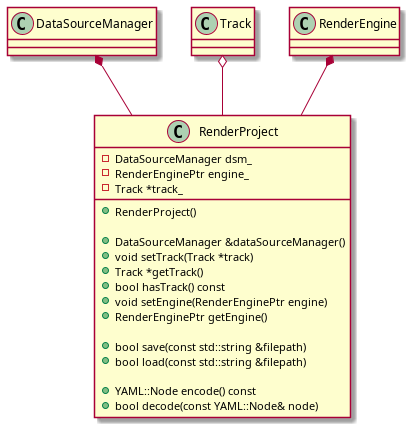

The diagram above was rendered by PlantUML. Its source (embedded in the PNG):
@startuml plantuml_imgs/projectClasses

class RenderProject {
	+RenderProject()

	+DataSourceManager &dataSourceManager()
	+void setTrack(Track *track)
	+Track *getTrack()
	+bool hasTrack() const
	+void setEngine(RenderEnginePtr engine)
	+RenderEnginePtr getEngine()

	+bool save(const std::string &filepath)
	+bool load(const std::string &filepath)

	+YAML::Node encode() const
	+bool decode(const YAML::Node& node)

	-DataSourceManager dsm_
	-RenderEnginePtr engine_
	-Track *track_
}

DataSourceManager *-- RenderProject
Track o-- RenderProject
RenderEngine *-- RenderProject

@enduml